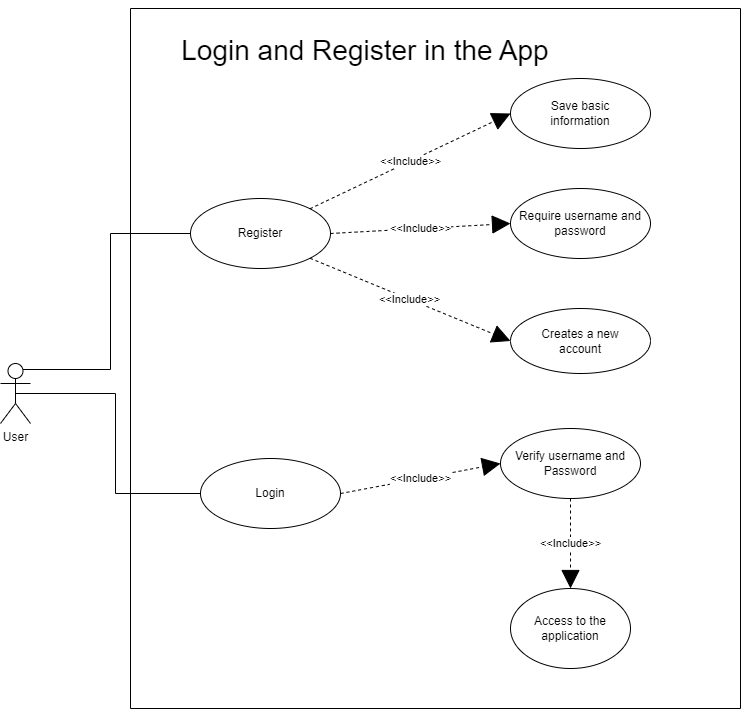

The diagram above was exported from draw.io. Its source (the exported page's mxGraphModel, read from the mxfile embedded in the PNG):
<mxGraphModel dx="1434" dy="796" grid="1" gridSize="10" guides="1" tooltips="1" connect="1" arrows="1" fold="1" page="1" pageScale="1" pageWidth="827" pageHeight="1169" math="0" shadow="0">
  <root>
    <mxCell id="0" />
    <mxCell id="1" parent="0" />
    <mxCell id="uCd6jd-vDIUQvIFsQC-q-23" style="edgeStyle=orthogonalEdgeStyle;rounded=0;orthogonalLoop=1;jettySize=auto;html=1;exitX=0.5;exitY=0.5;exitDx=0;exitDy=0;exitPerimeter=0;endArrow=none;endFill=0;entryX=0;entryY=0.5;entryDx=0;entryDy=0;" edge="1" parent="1" source="uCd6jd-vDIUQvIFsQC-q-1" target="uCd6jd-vDIUQvIFsQC-q-8">
      <mxGeometry relative="1" as="geometry" />
    </mxCell>
    <mxCell id="uCd6jd-vDIUQvIFsQC-q-25" style="edgeStyle=orthogonalEdgeStyle;rounded=0;orthogonalLoop=1;jettySize=auto;html=1;exitX=0.75;exitY=0.1;exitDx=0;exitDy=0;exitPerimeter=0;entryX=0;entryY=0.5;entryDx=0;entryDy=0;endArrow=none;endFill=0;" edge="1" parent="1" source="uCd6jd-vDIUQvIFsQC-q-1" target="uCd6jd-vDIUQvIFsQC-q-24">
      <mxGeometry relative="1" as="geometry" />
    </mxCell>
    <mxCell id="uCd6jd-vDIUQvIFsQC-q-1" value="User" style="shape=umlActor;verticalLabelPosition=bottom;verticalAlign=top;html=1;outlineConnect=0;" vertex="1" parent="1">
      <mxGeometry x="40" y="385" width="30" height="60" as="geometry" />
    </mxCell>
    <mxCell id="uCd6jd-vDIUQvIFsQC-q-16" value="" style="swimlane;startSize=0;" vertex="1" parent="1">
      <mxGeometry x="170" y="30" width="610" height="700" as="geometry">
        <mxRectangle x="160" y="10" width="50" height="40" as="alternateBounds" />
      </mxGeometry>
    </mxCell>
    <mxCell id="uCd6jd-vDIUQvIFsQC-q-17" value="&lt;font style=&quot;font-size: 28px;&quot;&gt;&lt;br&gt;&lt;div style=&quot;&quot;&gt;&lt;span style=&quot;background-color: initial;&quot;&gt;Login and Register in the App&lt;/span&gt;&lt;br&gt;&lt;/div&gt;&lt;/font&gt;" style="text;html=1;strokeColor=none;fillColor=none;align=center;verticalAlign=middle;whiteSpace=wrap;rounded=0;" vertex="1" parent="uCd6jd-vDIUQvIFsQC-q-16">
      <mxGeometry x="20" width="430" height="50" as="geometry" />
    </mxCell>
    <mxCell id="uCd6jd-vDIUQvIFsQC-q-8" value="Login" style="ellipse;whiteSpace=wrap;html=1;" vertex="1" parent="uCd6jd-vDIUQvIFsQC-q-16">
      <mxGeometry x="70" y="450" width="140" height="70" as="geometry" />
    </mxCell>
    <mxCell id="uCd6jd-vDIUQvIFsQC-q-5" value="Access to the application" style="ellipse;whiteSpace=wrap;html=1;" vertex="1" parent="uCd6jd-vDIUQvIFsQC-q-16">
      <mxGeometry x="380" y="580" width="120" height="80" as="geometry" />
    </mxCell>
    <mxCell id="uCd6jd-vDIUQvIFsQC-q-10" value="Verify username and Password" style="ellipse;whiteSpace=wrap;html=1;" vertex="1" parent="uCd6jd-vDIUQvIFsQC-q-16">
      <mxGeometry x="370" y="420" width="140" height="70" as="geometry" />
    </mxCell>
    <mxCell id="uCd6jd-vDIUQvIFsQC-q-20" value="&amp;lt;&amp;lt;Include&amp;gt;&amp;gt;" style="endArrow=block;endSize=16;endFill=1;html=1;rounded=0;entryX=0;entryY=0.5;entryDx=0;entryDy=0;exitX=1;exitY=0.5;exitDx=0;exitDy=0;dashed=1;" edge="1" parent="uCd6jd-vDIUQvIFsQC-q-16" source="uCd6jd-vDIUQvIFsQC-q-8" target="uCd6jd-vDIUQvIFsQC-q-10">
      <mxGeometry width="160" relative="1" as="geometry">
        <mxPoint x="230" y="220" as="sourcePoint" />
        <mxPoint x="390" y="220" as="targetPoint" />
      </mxGeometry>
    </mxCell>
    <mxCell id="uCd6jd-vDIUQvIFsQC-q-21" value="&amp;lt;&amp;lt;Include&amp;gt;&amp;gt;" style="endArrow=block;endSize=16;endFill=1;html=1;rounded=0;entryX=0.5;entryY=0;entryDx=0;entryDy=0;exitX=0.5;exitY=1;exitDx=0;exitDy=0;dashed=1;" edge="1" parent="uCd6jd-vDIUQvIFsQC-q-16" source="uCd6jd-vDIUQvIFsQC-q-10" target="uCd6jd-vDIUQvIFsQC-q-5">
      <mxGeometry width="160" relative="1" as="geometry">
        <mxPoint x="250" y="290" as="sourcePoint" />
        <mxPoint x="420" y="220" as="targetPoint" />
      </mxGeometry>
    </mxCell>
    <mxCell id="uCd6jd-vDIUQvIFsQC-q-24" value="Register" style="ellipse;whiteSpace=wrap;html=1;" vertex="1" parent="uCd6jd-vDIUQvIFsQC-q-16">
      <mxGeometry x="60" y="190" width="140" height="70" as="geometry" />
    </mxCell>
    <mxCell id="uCd6jd-vDIUQvIFsQC-q-26" value="Save basic &lt;br&gt;information" style="ellipse;whiteSpace=wrap;html=1;" vertex="1" parent="uCd6jd-vDIUQvIFsQC-q-16">
      <mxGeometry x="380" y="70" width="140" height="70" as="geometry" />
    </mxCell>
    <mxCell id="uCd6jd-vDIUQvIFsQC-q-27" value="Require username and password" style="ellipse;whiteSpace=wrap;html=1;" vertex="1" parent="uCd6jd-vDIUQvIFsQC-q-16">
      <mxGeometry x="380" y="180" width="140" height="70" as="geometry" />
    </mxCell>
    <mxCell id="uCd6jd-vDIUQvIFsQC-q-28" value="Creates a new &lt;br&gt;account" style="ellipse;whiteSpace=wrap;html=1;" vertex="1" parent="uCd6jd-vDIUQvIFsQC-q-16">
      <mxGeometry x="380" y="300" width="140" height="65" as="geometry" />
    </mxCell>
    <mxCell id="uCd6jd-vDIUQvIFsQC-q-29" value="&amp;lt;&amp;lt;Include&amp;gt;&amp;gt;" style="endArrow=block;endSize=16;endFill=1;html=1;rounded=0;entryX=0;entryY=0.5;entryDx=0;entryDy=0;exitX=1;exitY=0;exitDx=0;exitDy=0;dashed=1;" edge="1" parent="uCd6jd-vDIUQvIFsQC-q-16" source="uCd6jd-vDIUQvIFsQC-q-24" target="uCd6jd-vDIUQvIFsQC-q-26">
      <mxGeometry width="160" relative="1" as="geometry">
        <mxPoint x="180" y="180" as="sourcePoint" />
        <mxPoint x="340" y="150" as="targetPoint" />
      </mxGeometry>
    </mxCell>
    <mxCell id="uCd6jd-vDIUQvIFsQC-q-30" value="&amp;lt;&amp;lt;Include&amp;gt;&amp;gt;" style="endArrow=block;endSize=16;endFill=1;html=1;rounded=0;entryX=0;entryY=0.5;entryDx=0;entryDy=0;exitX=1;exitY=1;exitDx=0;exitDy=0;dashed=1;" edge="1" parent="uCd6jd-vDIUQvIFsQC-q-16" source="uCd6jd-vDIUQvIFsQC-q-24" target="uCd6jd-vDIUQvIFsQC-q-28">
      <mxGeometry width="160" relative="1" as="geometry">
        <mxPoint x="180" y="280" as="sourcePoint" />
        <mxPoint x="340" y="250" as="targetPoint" />
      </mxGeometry>
    </mxCell>
    <mxCell id="uCd6jd-vDIUQvIFsQC-q-31" value="&amp;lt;&amp;lt;Include&amp;gt;&amp;gt;" style="endArrow=block;endSize=16;endFill=1;html=1;rounded=0;entryX=0;entryY=0.5;entryDx=0;entryDy=0;exitX=1;exitY=0.5;exitDx=0;exitDy=0;dashed=1;" edge="1" parent="uCd6jd-vDIUQvIFsQC-q-16" source="uCd6jd-vDIUQvIFsQC-q-24" target="uCd6jd-vDIUQvIFsQC-q-27">
      <mxGeometry width="160" relative="1" as="geometry">
        <mxPoint x="240" y="515" as="sourcePoint" />
        <mxPoint x="400" y="485" as="targetPoint" />
      </mxGeometry>
    </mxCell>
  </root>
</mxGraphModel>